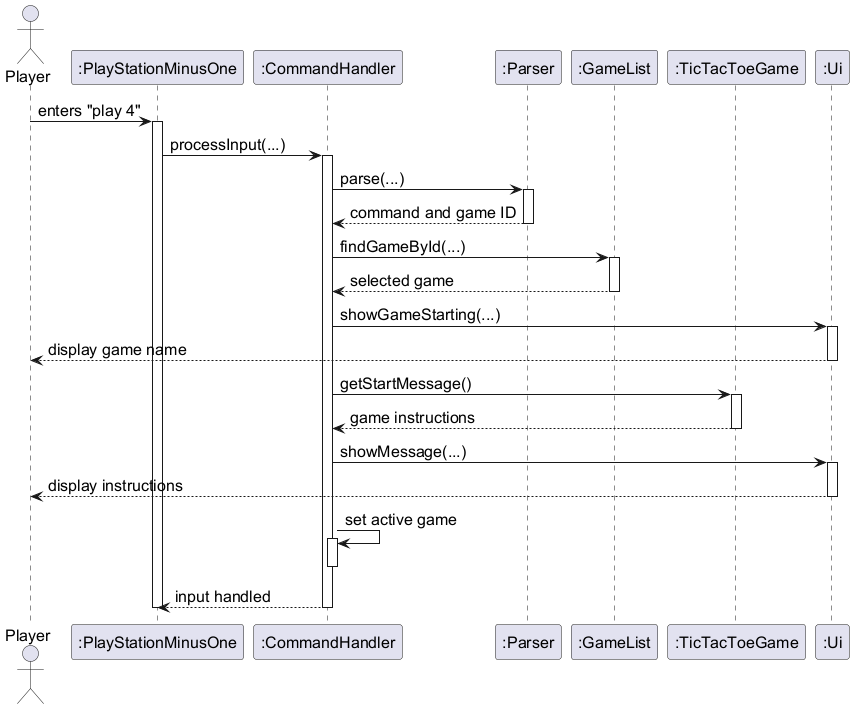

The diagram above was rendered by PlantUML. Its source (embedded in the PNG):
@startuml
!include style.iuml

actor Player
participant ":PlayStationMinusOne" as App
participant ":CommandHandler" as Handler
participant ":Parser" as Parser
participant ":GameList" as GameList
participant ":TicTacToeGame" as Game
participant ":Ui" as Ui

Player -> App : enters "play 4"
activate App

App -> Handler : processInput(...)
activate Handler

Handler -> Parser : parse(...)
activate Parser
Parser --> Handler : command and game ID
deactivate Parser

Handler -> GameList : findGameById(...)
activate GameList
GameList --> Handler : selected game
deactivate GameList

Handler -> Ui : showGameStarting(...)
activate Ui
Ui --> Player : display game name
deactivate Ui

Handler -> Game : getStartMessage()
activate Game
Game --> Handler : game instructions
deactivate Game

Handler -> Ui : showMessage(...)
activate Ui
Ui --> Player : display instructions
deactivate Ui

Handler -> Handler : set active game
activate Handler
deactivate Handler

Handler --> App : input handled
deactivate Handler
deactivate App
@enduml